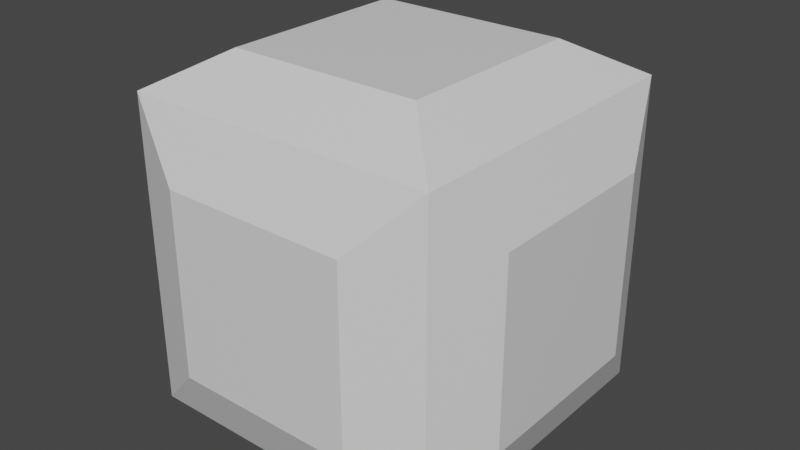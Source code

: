 # Source: helm.blend  (saved by Blender 2.81.16; exported with 4.5.12 LTS)
import bpy
from mathutils import Matrix  # noqa: F401  (used for matrix-valued properties, if any)

bpy.ops.wm.read_factory_settings(use_empty=True)
scene = bpy.context.scene
scene.name = 'Scene'

# ---- collections
col_collection = bpy.data.collections.new('Collection'); scene.collection.children.link(col_collection)

# ---- materials (node trees are filled in below, after node groups)
mat_material = bpy.data.materials.new('Material')
mat_material.alpha_threshold = 0.0
mat_material.use_transparent_shadow = False
mat_material.line_color = (0.0, 0.0, 0.0, 1.0)

# ---- material node trees
mat_material.use_nodes = True; mat_material.node_tree.nodes.clear()
_N = mat_material.node_tree.nodes; _L = mat_material.node_tree.links
n0 = _N.new('ShaderNodeOutputMaterial'); n0.name = 'Material Output'; n0.location = (300, 300)
n1 = _N.new('ShaderNodeBsdfPrincipled'); n1.name = 'Principled BSDF'; n1.location = (10, 300)
n1.distribution = 'GGX'
n1.subsurface_method = 'BURLEY'
n1.inputs[2].default_value = 0.4
n1.inputs[3].default_value = 1.45
n1.inputs[27].default_value = (0.0, 0.0, 0.0, 1.0)
n1.inputs[28].default_value = 1.0
_L.new(n1.outputs[0], n0.inputs[0])
n0.is_active_output = True

# ---- world
world_world = bpy.data.worlds.new('World'); scene.world = world_world
world_world.use_nodes = True; world_world.node_tree.nodes.clear()
_N = world_world.node_tree.nodes; _L = world_world.node_tree.links
n0 = _N.new('ShaderNodeOutputWorld'); n0.name = 'World Output'; n0.location = (300, 300)
n1 = _N.new('ShaderNodeBackground'); n1.name = 'Background'; n1.location = (10, 300)
n1.inputs[0].default_value = (0.05088, 0.05088, 0.05088, 1.0)
_L.new(n1.outputs[0], n0.inputs[0])
n0.is_active_output = True
world_world.color = (0.05088, 0.05088, 0.05088)
world_world.use_sun_shadow = False
world_world.sun_shadow_jitter_overblur = 0.0

# ---- meshes
me_cube = bpy.data.meshes.new('Cube')
me_cube.from_pydata([(0.7919, -0.7638, 0.7706), (-0.7919, -0.7638, 0.7706), (1.0, 1.0, 1.0), (1.0, 1.0, -1.0), (1.0, -1.0, 1.0), (1.0, -1.0, -1.0), (-1.0, 1.0, 1.0), (-1.0, 1.0, -1.0), (-1.0, -1.0, 1.0), (-1.0, -1.0, -1.0), (0.7919, 1.0, 0.7706), (0.7919, -0.7638, -1.0), (0.7919, 1.0, -1.0), (-0.7919, 1.0, 0.7706), (-0.7919, 1.0, -1.0), (-0.7919, -0.7638, -1.0), (0.6185, -0.6185, 1.227), (-0.6185, -0.6185, 1.227), (0.6185, 0.6185, 1.227), (-0.6185, 0.6185, 1.227), (1.164, 0.5934, 0.5934), (1.164, 0.5934, -0.5934), (1.164, -0.5934, 0.5934), (1.164, -0.5934, -0.5934), (-1.185, 0.5421, -0.5421), (-1.185, -0.5421, -0.5421), (-1.185, -0.5421, 0.5421), (-1.185, 0.5421, 0.5421), (-0.5941, -1.163, -0.5941), (-0.5941, -1.163, 0.5941), (0.5941, -1.163, 0.5941), (0.5941, -1.163, -0.5941), (-0.3895, 1.0, 0.7706), (0.2638, 1.0, 0.7706), (-0.6434, 1.182, -0.7888), (-0.8118, 1.182, -0.7888), (0.8071, 1.182, 0.8301), (0.8071, 1.182, -0.7888), (-0.8118, 1.182, 0.8301), (0.6386, 1.182, 0.6444), (0.6386, 1.182, -0.7888), (0.2111, 1.182, 0.6444), (-0.6434, 1.182, 0.6444), (-0.3177, 1.182, 0.6444), (-0.282, 1.078, 0.1346), (0.1593, 1.078, 0.1346), (-0.2335, 1.201, 0.0493), (0.1238, 1.201, 0.0493)], [], [(2, 6, 19, 18), (8, 9, 28, 29), (9, 8, 26, 25), (7, 14, 15, 11, 12, 3, 5, 9), (4, 5, 23, 22), (7, 6, 38, 35), (13, 1, 15, 14), (15, 1, 0, 11), (1, 13, 33, 10, 0), (11, 0, 10, 12), (18, 19, 17, 16), (8, 4, 16, 17), (6, 8, 17, 19), (4, 2, 18, 16), (21, 20, 22, 23), (3, 2, 20, 21), (5, 3, 21, 23), (2, 4, 22, 20), (25, 26, 27, 24), (7, 9, 25, 24), (8, 6, 27, 26), (6, 7, 24, 27), (31, 30, 29, 28), (9, 5, 31, 28), (4, 8, 29, 30), (5, 4, 30, 31), (35, 38, 36, 37, 40, 39, 41, 43, 42, 34), (2, 3, 37, 36), (3, 12, 40, 37), (32, 13, 42, 43), (12, 10, 39, 40), (43, 41, 47, 46), (6, 2, 36, 38), (10, 33, 41, 39), (14, 7, 35, 34), (13, 14, 34, 42), (45, 44, 46, 47), (33, 32, 44, 45), (41, 33, 45, 47), (32, 43, 46, 44)])
_uv = me_cube.uv_layers.new(name='UVMap')
_uv.uv.foreach_set('vector', [0.625, 0.5, 0.625, 0.25, 0.625, 0.25, 0.625, 0.5, 0.625, 1.0, 0.375, 1.0, 0.375, 1.0, 0.625, 1.0, 0.375, 1.0, 0.625, 1.0, 0.625, 1.0, 0.375, 1.0, 0.125, 0.5, 0.151, 0.5, 0.151, 0.7205, 0.349, 0.7205, 0.349, 0.5, 0.375, 0.5, 0.375, 0.75, 0.125, 0.75, 0.625, 0.75, 0.375, 0.75, 0.375, 0.75, 0.625, 0.75, 0.375, 0.25, 0.625, 0.25, 0.625, 0.25, 0.375, 0.25, 0.625, 0.2366, 0.625, 0.0, 0.411, 0.0, 0.411, 0.2366, 0.411, 1.0, 0.625, 1.0, 0.625, 0.75, 0.411, 0.75, 0.625, 0.0, 0.625, 0.2366, 0.7084, 0.5134, 0.625, 0.5134, 0.625, 0.75, 0.411, 0.75, 0.625, 0.75, 0.625, 0.5134, 0.411, 0.5134, 0.625, 0.5, 0.875, 0.5, 0.875, 0.75, 0.625, 0.75, 0.625, 1.0, 0.625, 0.75, 0.625, 0.75, 0.625, 1.0, 0.625, 0.25, 0.625, 0.0, 0.625, 0.0, 0.625, 0.25, 0.625, 0.75, 0.625, 0.5, 0.625, 0.5, 0.625, 0.75, 0.375, 0.5, 0.625, 0.5, 0.625, 0.75, 0.375, 0.75, 0.375, 0.5, 0.625, 0.5, 0.625, 0.5, 0.375, 0.5, 0.375, 0.75, 0.375, 0.5, 0.375, 0.5, 0.375, 0.75, 0.625, 0.5, 0.625, 0.75, 0.625, 0.75, 0.625, 0.5, 0.375, 0.0, 0.625, 0.0, 0.625, 0.25, 0.375, 0.25, 0.125, 0.5, 0.125, 0.75, 0.125, 0.75, 0.125, 0.5, 0.625, 0.0, 0.625, 0.25, 0.625, 0.25, 0.625, 0.0, 0.625, 0.25, 0.375, 0.25, 0.375, 0.25, 0.625, 0.25, 0.375, 0.75, 0.625, 0.75, 0.625, 1.0, 0.375, 1.0, 0.125, 0.75, 0.375, 0.75, 0.375, 0.75, 0.125, 0.75, 0.625, 0.75, 0.625, 1.0, 0.625, 1.0, 0.625, 0.75, 0.375, 0.75, 0.625, 0.75, 0.625, 0.75, 0.375, 0.75, 0.375, 0.25, 0.625, 0.25, 0.625, 0.5, 0.375, 0.5, 0.375, 0.474, 0.5963, 0.474, 0.5963, 0.408, 0.5963, 0.3263, 0.5963, 0.276, 0.375, 0.276, 0.625, 0.5, 0.375, 0.5, 0.375, 0.5, 0.625, 0.5, 0.375, 0.5, 0.349, 0.5, 0.349, 0.5, 0.375, 0.5, 0.8115, 0.5134, 0.875, 0.5134, 0.875, 0.5134, 0.8115, 0.5134, 0.411, 0.5134, 0.625, 0.5134, 0.625, 0.5134, 0.411, 0.5134, 0.5963, 0.3263, 0.5963, 0.408, 0.5963, 0.408, 0.5963, 0.3263, 0.625, 0.25, 0.625, 0.5, 0.625, 0.5, 0.625, 0.25, 0.625, 0.5134, 0.7084, 0.5134, 0.7084, 0.5134, 0.625, 0.5134, 0.151, 0.5, 0.125, 0.5, 0.125, 0.5, 0.151, 0.5, 0.625, 0.2366, 0.411, 0.2366, 0.411, 0.2366, 0.625, 0.2366, 0.7084, 0.5134, 0.8115, 0.5134, 0.8115, 0.5134, 0.7084, 0.5134, 0.7084, 0.5134, 0.8115, 0.5134, 0.8115, 0.5134, 0.7084, 0.5134, 0.7084, 0.5134, 0.7084, 0.5134, 0.7084, 0.5134, 0.7084, 0.5134, 0.8115, 0.5134, 0.8115, 0.5134, 0.8115, 0.5134, 0.8115, 0.5134])
me_cube.materials.append(mat_material)
me_cube.use_remesh_preserve_volume = False
me_cube.use_remesh_preserve_attributes = False
me_cube.use_mirror_vertex_groups = False
me_cube.update()

# ---- objects
ob_cube = bpy.data.objects.new('Cube', me_cube)

# ---- transforms, parenting, visibility, modifiers, constraints
ob_cube.location = (0.0, 0.0, 0.0)
ob_cube.lock_rotations_4d = False
ob_cube.empty_display_type = 'ARROWS'
ob_cube.lineart.crease_threshold = 0.0

# ---- collection membership
col_collection.objects.link(ob_cube)

# ---- scene / render settings (as saved in the file)
scene.frame_start = 1; scene.frame_end = 250; scene.frame_set(1)
scene.render.engine = 'BLENDER_EEVEE_NEXT'
scene.cycles.use_denoising = False
scene.cycles.samples = 128
scene.cycles.sampling_pattern = 'TABULATED_SOBOL'
scene.cycles.use_adaptive_sampling = False
scene.cycles.use_light_tree = False
scene.view_settings.view_transform = 'Filmic'
bpy.context.view_layer.update()

# ---- added for rendering (the .blend has no active camera and no usable light): camera, sun
cam_auto = bpy.data.cameras.new('AutoCamera')
cam_auto.lens = 50.0
cam_auto.sensor_width = 36.0
cam_auto.clip_end = 1000.0
ob_auto_camera = bpy.data.objects.new('AutoCamera', cam_auto)
scene.collection.objects.link(ob_auto_camera)
ob_auto_camera.location = (3.69863, -4.43154, 3.08047)
ob_auto_camera.rotation_euler = (1.09748, -7.21219e-08, 0.694738)
scene.camera = ob_auto_camera
light_auto_sun = bpy.data.lights.new('AutoSun', 'SUN')
light_auto_sun.energy = 3.0
light_auto_sun.angle = 0.0523599
ob_auto_sun = bpy.data.objects.new('AutoSun', light_auto_sun)
scene.collection.objects.link(ob_auto_sun)
ob_auto_sun.rotation_euler = (0.872665, 0.174533, 0.523599)
bpy.context.view_layer.update()
